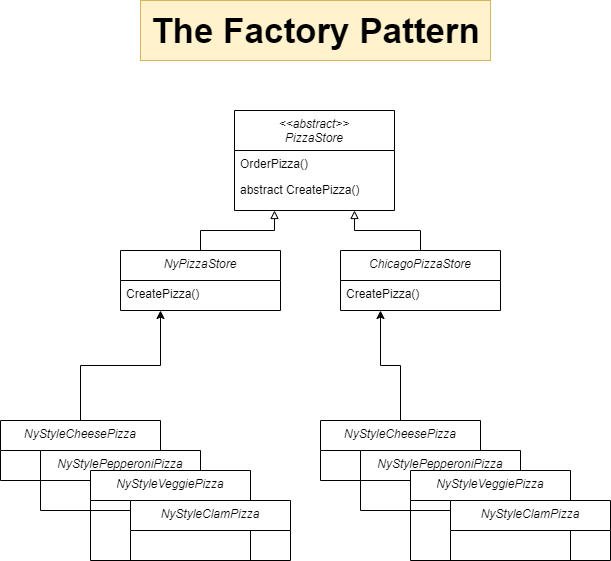

The diagram above was exported from draw.io. Its source (the exported page's mxGraphModel, read from the mxfile embedded in the PNG):
<mxGraphModel dx="1434" dy="835" grid="1" gridSize="10" guides="1" tooltips="1" connect="1" arrows="1" fold="1" page="1" pageScale="1" pageWidth="827" pageHeight="1169" math="0" shadow="0">
  <root>
    <mxCell id="WIyWlLk6GJQsqaUBKTNV-0" />
    <mxCell id="WIyWlLk6GJQsqaUBKTNV-1" parent="WIyWlLk6GJQsqaUBKTNV-0" />
    <mxCell id="zkfFHV4jXpPFQw0GAbJ--0" value="&lt;&lt;abstract&gt;&gt;&#10;PizzaStore" style="swimlane;fontStyle=2;align=center;verticalAlign=top;childLayout=stackLayout;horizontal=1;startSize=40;horizontalStack=0;resizeParent=1;resizeLast=0;collapsible=1;marginBottom=0;rounded=0;shadow=0;strokeWidth=1;" parent="WIyWlLk6GJQsqaUBKTNV-1" vertex="1">
      <mxGeometry x="334" y="130" width="160" height="100" as="geometry">
        <mxRectangle x="230" y="140" width="160" height="26" as="alternateBounds" />
      </mxGeometry>
    </mxCell>
    <mxCell id="zkfFHV4jXpPFQw0GAbJ--1" value="OrderPizza()" style="text;align=left;verticalAlign=top;spacingLeft=4;spacingRight=4;overflow=hidden;rotatable=0;points=[[0,0.5],[1,0.5]];portConstraint=eastwest;" parent="zkfFHV4jXpPFQw0GAbJ--0" vertex="1">
      <mxGeometry y="40" width="160" height="26" as="geometry" />
    </mxCell>
    <mxCell id="zkfFHV4jXpPFQw0GAbJ--2" value="abstract CreatePizza()" style="text;align=left;verticalAlign=top;spacingLeft=4;spacingRight=4;overflow=hidden;rotatable=0;points=[[0,0.5],[1,0.5]];portConstraint=eastwest;rounded=0;shadow=0;html=0;" parent="zkfFHV4jXpPFQw0GAbJ--0" vertex="1">
      <mxGeometry y="66" width="160" height="26" as="geometry" />
    </mxCell>
    <mxCell id="igNNtVVJI5pSjsGnu9Bp-0" value="&lt;font style=&quot;font-size: 35px;&quot;&gt;&lt;b&gt;The Factory Pattern&lt;/b&gt;&lt;/font&gt;" style="text;html=1;align=center;verticalAlign=middle;resizable=0;points=[];autosize=1;strokeColor=#d6b656;fillColor=#fff2cc;" vertex="1" parent="WIyWlLk6GJQsqaUBKTNV-1">
      <mxGeometry x="240" y="20" width="350" height="60" as="geometry" />
    </mxCell>
    <mxCell id="igNNtVVJI5pSjsGnu9Bp-7" style="edgeStyle=orthogonalEdgeStyle;rounded=0;orthogonalLoop=1;jettySize=auto;html=1;entryX=0.25;entryY=1;entryDx=0;entryDy=0;endArrow=block;endFill=0;" edge="1" parent="WIyWlLk6GJQsqaUBKTNV-1" source="igNNtVVJI5pSjsGnu9Bp-1" target="zkfFHV4jXpPFQw0GAbJ--0">
      <mxGeometry relative="1" as="geometry" />
    </mxCell>
    <mxCell id="igNNtVVJI5pSjsGnu9Bp-1" value="NyPizzaStore" style="swimlane;fontStyle=2;align=center;verticalAlign=top;childLayout=stackLayout;horizontal=1;startSize=30;horizontalStack=0;resizeParent=1;resizeLast=0;collapsible=1;marginBottom=0;rounded=0;shadow=0;strokeWidth=1;" vertex="1" parent="WIyWlLk6GJQsqaUBKTNV-1">
      <mxGeometry x="220" y="270" width="160" height="60" as="geometry">
        <mxRectangle x="230" y="140" width="160" height="26" as="alternateBounds" />
      </mxGeometry>
    </mxCell>
    <mxCell id="igNNtVVJI5pSjsGnu9Bp-3" value="CreatePizza()" style="text;align=left;verticalAlign=top;spacingLeft=4;spacingRight=4;overflow=hidden;rotatable=0;points=[[0,0.5],[1,0.5]];portConstraint=eastwest;rounded=0;shadow=0;html=0;" vertex="1" parent="igNNtVVJI5pSjsGnu9Bp-1">
      <mxGeometry y="30" width="160" height="26" as="geometry" />
    </mxCell>
    <mxCell id="igNNtVVJI5pSjsGnu9Bp-6" style="edgeStyle=orthogonalEdgeStyle;rounded=0;orthogonalLoop=1;jettySize=auto;html=1;entryX=0.75;entryY=1;entryDx=0;entryDy=0;endArrow=block;endFill=0;" edge="1" parent="WIyWlLk6GJQsqaUBKTNV-1" source="igNNtVVJI5pSjsGnu9Bp-4" target="zkfFHV4jXpPFQw0GAbJ--0">
      <mxGeometry relative="1" as="geometry" />
    </mxCell>
    <mxCell id="igNNtVVJI5pSjsGnu9Bp-4" value="ChicagoPizzaStore" style="swimlane;fontStyle=2;align=center;verticalAlign=top;childLayout=stackLayout;horizontal=1;startSize=30;horizontalStack=0;resizeParent=1;resizeLast=0;collapsible=1;marginBottom=0;rounded=0;shadow=0;strokeWidth=1;" vertex="1" parent="WIyWlLk6GJQsqaUBKTNV-1">
      <mxGeometry x="440" y="270" width="160" height="60" as="geometry">
        <mxRectangle x="230" y="140" width="160" height="26" as="alternateBounds" />
      </mxGeometry>
    </mxCell>
    <mxCell id="igNNtVVJI5pSjsGnu9Bp-5" value="CreatePizza()" style="text;align=left;verticalAlign=top;spacingLeft=4;spacingRight=4;overflow=hidden;rotatable=0;points=[[0,0.5],[1,0.5]];portConstraint=eastwest;rounded=0;shadow=0;html=0;" vertex="1" parent="igNNtVVJI5pSjsGnu9Bp-4">
      <mxGeometry y="30" width="160" height="26" as="geometry" />
    </mxCell>
    <mxCell id="igNNtVVJI5pSjsGnu9Bp-13" style="edgeStyle=orthogonalEdgeStyle;rounded=0;orthogonalLoop=1;jettySize=auto;html=1;entryX=0.25;entryY=1;entryDx=0;entryDy=0;" edge="1" parent="WIyWlLk6GJQsqaUBKTNV-1" source="igNNtVVJI5pSjsGnu9Bp-8" target="igNNtVVJI5pSjsGnu9Bp-1">
      <mxGeometry relative="1" as="geometry" />
    </mxCell>
    <mxCell id="igNNtVVJI5pSjsGnu9Bp-8" value="NyStyleCheesePizza" style="swimlane;fontStyle=2;align=center;verticalAlign=top;childLayout=stackLayout;horizontal=1;startSize=30;horizontalStack=0;resizeParent=1;resizeLast=0;collapsible=1;marginBottom=0;rounded=0;shadow=0;strokeWidth=1;" vertex="1" parent="WIyWlLk6GJQsqaUBKTNV-1">
      <mxGeometry x="100" y="440" width="160" height="60" as="geometry">
        <mxRectangle x="230" y="140" width="160" height="26" as="alternateBounds" />
      </mxGeometry>
    </mxCell>
    <mxCell id="igNNtVVJI5pSjsGnu9Bp-10" value="NyStylePepperoniPizza" style="swimlane;fontStyle=2;align=center;verticalAlign=top;childLayout=stackLayout;horizontal=1;startSize=30;horizontalStack=0;resizeParent=1;resizeLast=0;collapsible=1;marginBottom=0;rounded=0;shadow=0;strokeWidth=1;" vertex="1" parent="WIyWlLk6GJQsqaUBKTNV-1">
      <mxGeometry x="140" y="470" width="160" height="60" as="geometry">
        <mxRectangle x="230" y="140" width="160" height="26" as="alternateBounds" />
      </mxGeometry>
    </mxCell>
    <mxCell id="igNNtVVJI5pSjsGnu9Bp-12" value="NyStyleVeggiePizza" style="swimlane;fontStyle=2;align=center;verticalAlign=top;childLayout=stackLayout;horizontal=1;startSize=30;horizontalStack=0;resizeParent=1;resizeLast=0;collapsible=1;marginBottom=0;rounded=0;shadow=0;strokeWidth=1;" vertex="1" parent="WIyWlLk6GJQsqaUBKTNV-1">
      <mxGeometry x="190" y="490" width="160" height="90" as="geometry">
        <mxRectangle x="230" y="140" width="160" height="26" as="alternateBounds" />
      </mxGeometry>
    </mxCell>
    <mxCell id="igNNtVVJI5pSjsGnu9Bp-11" value="NyStyleClamPizza" style="swimlane;fontStyle=2;align=center;verticalAlign=top;childLayout=stackLayout;horizontal=1;startSize=30;horizontalStack=0;resizeParent=1;resizeLast=0;collapsible=1;marginBottom=0;rounded=0;shadow=0;strokeWidth=1;" vertex="1" parent="WIyWlLk6GJQsqaUBKTNV-1">
      <mxGeometry x="230" y="520" width="160" height="60" as="geometry">
        <mxRectangle x="230" y="140" width="160" height="26" as="alternateBounds" />
      </mxGeometry>
    </mxCell>
    <mxCell id="igNNtVVJI5pSjsGnu9Bp-18" style="edgeStyle=orthogonalEdgeStyle;rounded=0;orthogonalLoop=1;jettySize=auto;html=1;entryX=0.25;entryY=1;entryDx=0;entryDy=0;" edge="1" parent="WIyWlLk6GJQsqaUBKTNV-1" source="igNNtVVJI5pSjsGnu9Bp-14" target="igNNtVVJI5pSjsGnu9Bp-4">
      <mxGeometry relative="1" as="geometry" />
    </mxCell>
    <mxCell id="igNNtVVJI5pSjsGnu9Bp-14" value="NyStyleCheesePizza" style="swimlane;fontStyle=2;align=center;verticalAlign=top;childLayout=stackLayout;horizontal=1;startSize=30;horizontalStack=0;resizeParent=1;resizeLast=0;collapsible=1;marginBottom=0;rounded=0;shadow=0;strokeWidth=1;" vertex="1" parent="WIyWlLk6GJQsqaUBKTNV-1">
      <mxGeometry x="420" y="440" width="160" height="60" as="geometry">
        <mxRectangle x="230" y="140" width="160" height="26" as="alternateBounds" />
      </mxGeometry>
    </mxCell>
    <mxCell id="igNNtVVJI5pSjsGnu9Bp-15" value="NyStylePepperoniPizza" style="swimlane;fontStyle=2;align=center;verticalAlign=top;childLayout=stackLayout;horizontal=1;startSize=30;horizontalStack=0;resizeParent=1;resizeLast=0;collapsible=1;marginBottom=0;rounded=0;shadow=0;strokeWidth=1;" vertex="1" parent="WIyWlLk6GJQsqaUBKTNV-1">
      <mxGeometry x="460" y="470" width="160" height="60" as="geometry">
        <mxRectangle x="230" y="140" width="160" height="26" as="alternateBounds" />
      </mxGeometry>
    </mxCell>
    <mxCell id="igNNtVVJI5pSjsGnu9Bp-16" value="NyStyleVeggiePizza" style="swimlane;fontStyle=2;align=center;verticalAlign=top;childLayout=stackLayout;horizontal=1;startSize=30;horizontalStack=0;resizeParent=1;resizeLast=0;collapsible=1;marginBottom=0;rounded=0;shadow=0;strokeWidth=1;" vertex="1" parent="WIyWlLk6GJQsqaUBKTNV-1">
      <mxGeometry x="510" y="490" width="160" height="90" as="geometry">
        <mxRectangle x="230" y="140" width="160" height="26" as="alternateBounds" />
      </mxGeometry>
    </mxCell>
    <mxCell id="igNNtVVJI5pSjsGnu9Bp-17" value="NyStyleClamPizza" style="swimlane;fontStyle=2;align=center;verticalAlign=top;childLayout=stackLayout;horizontal=1;startSize=30;horizontalStack=0;resizeParent=1;resizeLast=0;collapsible=1;marginBottom=0;rounded=0;shadow=0;strokeWidth=1;" vertex="1" parent="WIyWlLk6GJQsqaUBKTNV-1">
      <mxGeometry x="550" y="520" width="160" height="60" as="geometry">
        <mxRectangle x="230" y="140" width="160" height="26" as="alternateBounds" />
      </mxGeometry>
    </mxCell>
  </root>
</mxGraphModel>